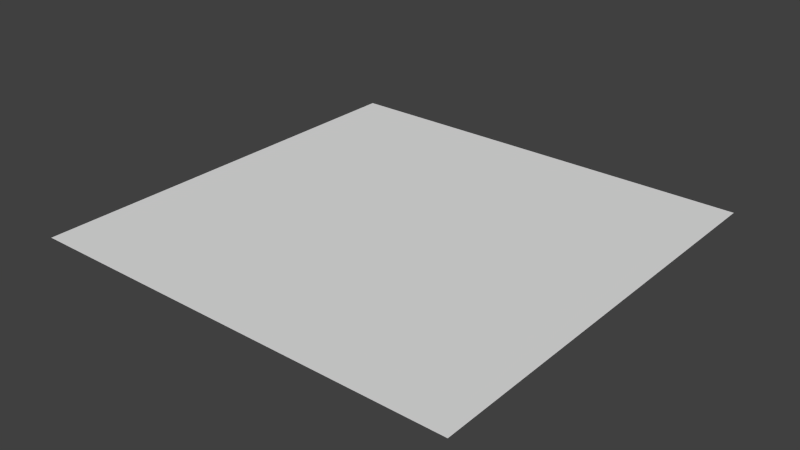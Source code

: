 # Source: ceiling.blend  (saved by Blender 2.65.0; exported with 4.5.12 LTS)
import bpy
from mathutils import Matrix  # noqa: F401  (used for matrix-valued properties, if any)

bpy.ops.wm.read_factory_settings(use_empty=True)
scene = bpy.context.scene
scene.name = 'Scene'

# ---- collections
col_collection_5 = bpy.data.collections.new('Collection 5'); scene.collection.children.link(col_collection_5)

# ---- world
world_world = bpy.data.worlds.new('World'); scene.world = world_world
world_world.color = (0.05088, 0.05088, 0.05088)
world_world.use_sun_shadow = False
world_world.sun_shadow_jitter_overblur = 0.0
world_world.cycles.sampling_method = 'MANUAL'
world_world.cycles.sample_map_resolution = 256

# ---- meshes
me_plane_001 = bpy.data.meshes.new('Plane.001')
me_plane_001.from_pydata([(14.5, 22.5, 0.0), (-8.5, 22.5, 0.0), (14.5, 0.0, 0.0), (-8.5, 0.0, 0.0)], [], [(1, 0, 2, 3)])
me_plane_001.use_remesh_preserve_volume = False
me_plane_001.use_remesh_preserve_attributes = False
me_plane_001.use_mirror_vertex_groups = False
me_plane_001.update()

# ---- objects
ob_plane = bpy.data.objects.new('Plane', me_plane_001)

# ---- transforms, parenting, visibility, modifiers, constraints
ob_plane.location = (0.0, 0.0, 0.0)
ob_plane.scale = (4.0, 4.0, 4.0)
ob_plane.lineart.crease_threshold = 0.0

# ---- collection membership
col_collection_5.objects.link(ob_plane)

# ---- scene / render settings (as saved in the file)
scene.frame_start = 1; scene.frame_end = 250; scene.frame_set(4)
scene.render.engine = 'BLENDER_EEVEE_NEXT'
scene.render.image_settings.color_mode = 'RGB'
scene.render.image_settings.compression = 90
scene.render.resolution_percentage = 50
scene.render.dither_intensity = 0.0
scene.render.bake_margin = 2
scene.render.bake_bias = 0.0
scene.cycles.use_denoising = False
scene.cycles.samples = 10
scene.cycles.sampling_pattern = 'TABULATED_SOBOL'
scene.cycles.light_sampling_threshold = 0.0
scene.cycles.use_adaptive_sampling = False
scene.cycles.use_light_tree = False
scene.cycles.blur_glossy = 0.0
scene.cycles.volume_bounces = 1
scene.cycles.pixel_filter_type = 'GAUSSIAN'
scene.cycles.sample_clamp_indirect = 0.0
scene.view_settings.view_transform = 'Standard'
bpy.context.view_layer.update()

# ---- added for rendering (the .blend has no active camera and no usable light): camera, sun
cam_auto = bpy.data.cameras.new('AutoCamera')
cam_auto.lens = 50.0
cam_auto.sensor_width = 36.0
cam_auto.clip_end = 2089.8
ob_auto_camera = bpy.data.objects.new('AutoCamera', cam_auto)
scene.collection.objects.link(ob_auto_camera)
ob_auto_camera.location = (131.078, -97.893, 95.262)
ob_auto_camera.rotation_euler = (1.09748, -7.21219e-08, 0.694738)
scene.camera = ob_auto_camera
light_auto_sun = bpy.data.lights.new('AutoSun', 'SUN')
light_auto_sun.energy = 3.0
light_auto_sun.angle = 0.0523599
ob_auto_sun = bpy.data.objects.new('AutoSun', light_auto_sun)
scene.collection.objects.link(ob_auto_sun)
ob_auto_sun.rotation_euler = (0.872665, 0.174533, 0.523599)
bpy.context.view_layer.update()
